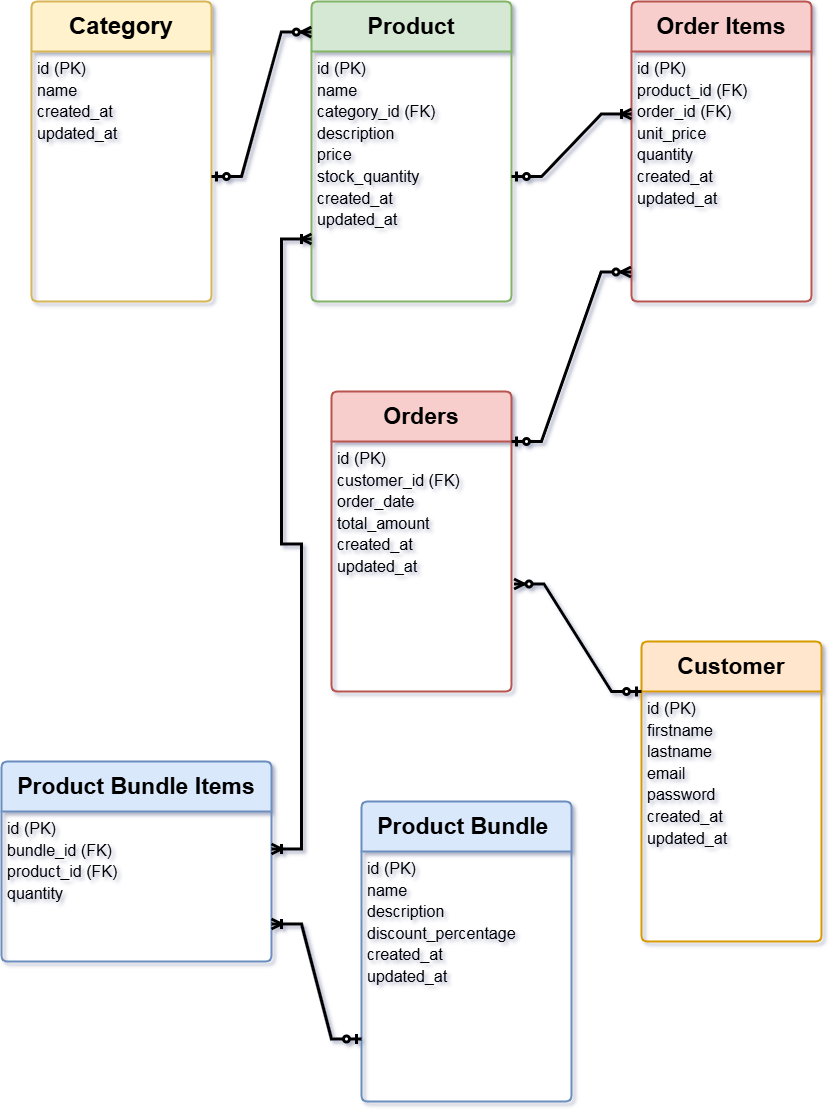

The diagram above was exported from draw.io. Its source (the exported page's mxGraphModel, read from the mxfile embedded in the PNG):
<mxGraphModel dx="1050" dy="530" grid="1" gridSize="10" guides="1" tooltips="1" connect="1" arrows="1" fold="1" page="1" pageScale="1" pageWidth="850" pageHeight="1100" math="0" shadow="0">
  <root>
    <mxCell id="0" />
    <mxCell id="1" parent="0" />
    <mxCell id="p7piNnVOLcM1tGiNbDFW-1" value="&lt;font style=&quot;font-size: 24px;&quot;&gt;Category&lt;/font&gt;" style="swimlane;childLayout=stackLayout;horizontal=1;startSize=50;horizontalStack=0;rounded=1;fontSize=14;fontStyle=1;strokeWidth=2;resizeParent=0;resizeLast=1;shadow=0;dashed=0;align=center;arcSize=4;whiteSpace=wrap;html=1;fillColor=#fff2cc;strokeColor=#d6b656;" parent="1" vertex="1">
      <mxGeometry x="40" y="40" width="180" height="300" as="geometry">
        <mxRectangle x="80" y="100" width="80" height="50" as="alternateBounds" />
      </mxGeometry>
    </mxCell>
    <mxCell id="p7piNnVOLcM1tGiNbDFW-2" value="&lt;font style=&quot;font-size: 16px;&quot;&gt;id (PK)&amp;nbsp;&lt;/font&gt;&lt;div&gt;&lt;span style=&quot;background-color: initial;&quot;&gt;&lt;font style=&quot;font-size: 16px;&quot;&gt;name&amp;nbsp;&lt;/font&gt;&lt;/span&gt;&lt;/div&gt;&lt;div&gt;&lt;font style=&quot;font-size: 16px;&quot;&gt;&lt;span style=&quot;background-color: initial;&quot;&gt;created_at &lt;/span&gt;&lt;span style=&quot;background-color: initial;&quot;&gt;&amp;nbsp;&lt;/span&gt;&lt;/font&gt;&lt;/div&gt;&lt;div&gt;&lt;span style=&quot;background-color: initial;&quot;&gt;&lt;font style=&quot;font-size: 16px;&quot;&gt;updated_at&lt;/font&gt;&lt;/span&gt;&lt;/div&gt;" style="align=left;strokeColor=none;fillColor=none;spacingLeft=4;fontSize=18;verticalAlign=top;resizable=0;rotatable=0;part=1;html=1;strokeWidth=2;" parent="p7piNnVOLcM1tGiNbDFW-1" vertex="1">
      <mxGeometry y="50" width="180" height="250" as="geometry" />
    </mxCell>
    <mxCell id="p7piNnVOLcM1tGiNbDFW-3" value="&lt;span&gt;Product&lt;/span&gt;" style="swimlane;childLayout=stackLayout;horizontal=1;startSize=50;horizontalStack=0;rounded=1;fontSize=23;fontStyle=1;strokeWidth=2;resizeParent=0;resizeLast=1;shadow=0;dashed=0;align=center;arcSize=4;whiteSpace=wrap;html=1;fillColor=#d5e8d4;strokeColor=#82b366;" parent="1" vertex="1">
      <mxGeometry x="320" y="40" width="200" height="300" as="geometry">
        <mxRectangle x="80" y="100" width="80" height="50" as="alternateBounds" />
      </mxGeometry>
    </mxCell>
    <mxCell id="p7piNnVOLcM1tGiNbDFW-6" value="&lt;font style=&quot;font-size: 16px;&quot;&gt;&lt;span style=&quot;&quot; class=&quot;hljs-comment&quot;&gt;id (PK) &lt;br&gt;&lt;/span&gt;name &amp;nbsp;&lt;br&gt;category_id (FK) &lt;br&gt;&lt;span style=&quot;&quot; class=&quot;hljs-comment&quot;&gt;description &lt;br&gt;&lt;/span&gt;&lt;span style=&quot;&quot; class=&quot;hljs-comment&quot;&gt;price &lt;br&gt;&lt;/span&gt;stock_quantity &lt;br&gt;created_at &amp;nbsp;&lt;br&gt;updated_at&amp;nbsp;&lt;/font&gt;" style="align=left;strokeColor=none;fillColor=none;spacingLeft=4;fontSize=18;verticalAlign=top;resizable=0;rotatable=0;part=1;html=1;strokeWidth=2;" parent="p7piNnVOLcM1tGiNbDFW-3" vertex="1">
      <mxGeometry y="50" width="200" height="250" as="geometry" />
    </mxCell>
    <mxCell id="p7piNnVOLcM1tGiNbDFW-5" value="" style="edgeStyle=entityRelationEdgeStyle;fontSize=12;html=1;endArrow=ERzeroToMany;startArrow=ERzeroToOne;rounded=0;exitX=1;exitY=0.5;exitDx=0;exitDy=0;entryX=-0.001;entryY=0.102;entryDx=0;entryDy=0;entryPerimeter=0;strokeWidth=3;" parent="1" source="p7piNnVOLcM1tGiNbDFW-2" target="p7piNnVOLcM1tGiNbDFW-3" edge="1">
      <mxGeometry width="100" height="100" relative="1" as="geometry">
        <mxPoint x="290" y="240" as="sourcePoint" />
        <mxPoint x="390" y="140" as="targetPoint" />
      </mxGeometry>
    </mxCell>
    <mxCell id="p7piNnVOLcM1tGiNbDFW-7" value="&lt;span class=&quot;hljs-keyword&quot;&gt;Order&lt;/span&gt; Items" style="swimlane;childLayout=stackLayout;horizontal=1;startSize=50;horizontalStack=0;rounded=1;fontSize=23;fontStyle=1;strokeWidth=2;resizeParent=0;resizeLast=1;shadow=0;dashed=0;align=center;arcSize=4;whiteSpace=wrap;html=1;fillColor=#f8cecc;strokeColor=#b85450;" parent="1" vertex="1">
      <mxGeometry x="640" y="40" width="180" height="300" as="geometry">
        <mxRectangle x="80" y="100" width="80" height="50" as="alternateBounds" />
      </mxGeometry>
    </mxCell>
    <mxCell id="p7piNnVOLcM1tGiNbDFW-8" value="&lt;font style=&quot;font-size: 16px;&quot;&gt;&lt;span style=&quot;&quot; class=&quot;hljs-comment&quot;&gt;id (PK) &lt;br&gt;&lt;/span&gt; product_id (FK) &amp;nbsp;&lt;br&gt;order_id (FK) &lt;br&gt;&lt;span style=&quot;&quot; class=&quot;hljs-comment&quot;&gt;unit_price &lt;br&gt;&lt;/span&gt;&lt;span style=&quot;&quot; class=&quot;hljs-comment&quot;&gt;quantity&lt;/span&gt;&lt;br&gt;created_at &amp;nbsp;&lt;br&gt;updated_at&amp;nbsp;&lt;/font&gt;" style="align=left;strokeColor=none;fillColor=none;spacingLeft=4;fontSize=18;verticalAlign=top;resizable=0;rotatable=0;part=1;html=1;strokeWidth=2;" parent="p7piNnVOLcM1tGiNbDFW-7" vertex="1">
      <mxGeometry y="50" width="180" height="250" as="geometry" />
    </mxCell>
    <mxCell id="p7piNnVOLcM1tGiNbDFW-18" value="&lt;span class=&quot;hljs-keyword&quot;&gt;Orders&lt;/span&gt;" style="swimlane;childLayout=stackLayout;horizontal=1;startSize=50;horizontalStack=0;rounded=1;fontSize=23;fontStyle=1;strokeWidth=2;resizeParent=0;resizeLast=1;shadow=0;dashed=0;align=center;arcSize=4;whiteSpace=wrap;html=1;fillColor=#f8cecc;strokeColor=#b85450;" parent="1" vertex="1">
      <mxGeometry x="340" y="430" width="180" height="300" as="geometry">
        <mxRectangle x="80" y="100" width="80" height="50" as="alternateBounds" />
      </mxGeometry>
    </mxCell>
    <mxCell id="p7piNnVOLcM1tGiNbDFW-19" value="&lt;font style=&quot;font-size: 16px;&quot;&gt;&lt;span style=&quot;&quot; class=&quot;hljs-comment&quot;&gt;id (PK) &lt;br&gt;&lt;/span&gt; customer_id (FK) &amp;nbsp;&lt;br&gt;order_date &lt;br&gt;&lt;span style=&quot;&quot; class=&quot;hljs-comment&quot;&gt;total_amount&lt;/span&gt;&lt;br&gt;created_at &amp;nbsp;&lt;br&gt;updated_at&amp;nbsp;&lt;/font&gt;" style="align=left;strokeColor=none;fillColor=none;spacingLeft=4;fontSize=18;verticalAlign=top;resizable=0;rotatable=0;part=1;html=1;strokeWidth=2;" parent="p7piNnVOLcM1tGiNbDFW-18" vertex="1">
      <mxGeometry y="50" width="180" height="250" as="geometry" />
    </mxCell>
    <mxCell id="p7piNnVOLcM1tGiNbDFW-22" value="Customer" style="swimlane;childLayout=stackLayout;horizontal=1;startSize=50;horizontalStack=0;rounded=1;fontSize=23;fontStyle=1;strokeWidth=2;resizeParent=0;resizeLast=1;shadow=0;dashed=0;align=center;arcSize=4;whiteSpace=wrap;html=1;fillColor=#ffe6cc;strokeColor=#d79b00;" parent="1" vertex="1">
      <mxGeometry x="650" y="680" width="180" height="300" as="geometry">
        <mxRectangle x="80" y="100" width="80" height="50" as="alternateBounds" />
      </mxGeometry>
    </mxCell>
    <mxCell id="p7piNnVOLcM1tGiNbDFW-23" value="&lt;font style=&quot;font-size: 16px;&quot;&gt;&lt;span style=&quot;&quot; class=&quot;hljs-comment&quot;&gt;id (PK) &lt;br&gt;&lt;/span&gt;firstname&amp;nbsp;&amp;nbsp;&lt;br&gt;lastname &lt;br&gt;&lt;span style=&quot;&quot; class=&quot;hljs-comment&quot;&gt;email &lt;br&gt;&lt;/span&gt;&lt;span style=&quot;&quot; class=&quot;hljs-comment&quot;&gt;password&lt;/span&gt;&lt;br&gt;created_at &amp;nbsp;&lt;br&gt;updated_at&amp;nbsp;&lt;/font&gt;" style="align=left;strokeColor=none;fillColor=none;spacingLeft=4;fontSize=18;verticalAlign=top;resizable=0;rotatable=0;part=1;html=1;strokeWidth=2;" parent="p7piNnVOLcM1tGiNbDFW-22" vertex="1">
      <mxGeometry y="50" width="180" height="250" as="geometry" />
    </mxCell>
    <mxCell id="p7piNnVOLcM1tGiNbDFW-24" value=" Product Bundle Items" style="swimlane;childLayout=stackLayout;horizontal=1;startSize=50;horizontalStack=0;rounded=1;fontSize=23;fontStyle=1;strokeWidth=2;resizeParent=0;resizeLast=1;shadow=0;dashed=0;align=center;arcSize=4;whiteSpace=wrap;html=1;fillColor=#dae8fc;strokeColor=#6c8ebf;" parent="1" vertex="1">
      <mxGeometry x="10" y="800" width="270" height="200" as="geometry">
        <mxRectangle x="80" y="100" width="80" height="50" as="alternateBounds" />
      </mxGeometry>
    </mxCell>
    <mxCell id="p7piNnVOLcM1tGiNbDFW-25" value="&lt;font style=&quot;font-size: 16px;&quot;&gt;&lt;span style=&quot;&quot; class=&quot;hljs-comment&quot;&gt;id (PK) &lt;br&gt;&lt;/span&gt;bundle_id (FK)&amp;nbsp;&amp;nbsp;&lt;br&gt;product_id (FK) &lt;br&gt;&lt;span style=&quot;&quot; class=&quot;hljs-comment&quot;&gt;quantity&lt;/span&gt;&lt;br&gt;&lt;br&gt;&lt;/font&gt;" style="align=left;strokeColor=none;fillColor=none;spacingLeft=4;fontSize=18;verticalAlign=top;resizable=0;rotatable=0;part=1;html=1;strokeWidth=2;" parent="p7piNnVOLcM1tGiNbDFW-24" vertex="1">
      <mxGeometry y="50" width="270" height="150" as="geometry" />
    </mxCell>
    <mxCell id="p7piNnVOLcM1tGiNbDFW-26" value=" Product Bundle&amp;nbsp;" style="swimlane;childLayout=stackLayout;horizontal=1;startSize=50;horizontalStack=0;rounded=1;fontSize=23;fontStyle=1;strokeWidth=2;resizeParent=0;resizeLast=1;shadow=0;dashed=0;align=center;arcSize=4;whiteSpace=wrap;html=1;fillColor=#dae8fc;strokeColor=#6c8ebf;" parent="1" vertex="1">
      <mxGeometry x="370" y="840" width="210" height="300" as="geometry">
        <mxRectangle x="80" y="100" width="80" height="50" as="alternateBounds" />
      </mxGeometry>
    </mxCell>
    <mxCell id="p7piNnVOLcM1tGiNbDFW-27" value="&lt;font style=&quot;font-size: 16px;&quot;&gt;&lt;span style=&quot;&quot; class=&quot;hljs-comment&quot;&gt;id (PK) &lt;br&gt;&lt;/span&gt;name&amp;nbsp;&amp;nbsp;&lt;br&gt;description  &lt;br&gt;&lt;span style=&quot;&quot; class=&quot;hljs-comment&quot;&gt;discount_percentage&lt;/span&gt;&lt;br&gt;created_at &amp;nbsp;&lt;br&gt;updated_at&amp;nbsp;&lt;/font&gt;" style="align=left;strokeColor=none;fillColor=none;spacingLeft=4;fontSize=18;verticalAlign=top;resizable=0;rotatable=0;part=1;html=1;strokeWidth=2;" parent="p7piNnVOLcM1tGiNbDFW-26" vertex="1">
      <mxGeometry y="50" width="210" height="250" as="geometry" />
    </mxCell>
    <mxCell id="p7piNnVOLcM1tGiNbDFW-29" value="" style="edgeStyle=entityRelationEdgeStyle;fontSize=12;html=1;endArrow=ERzeroToMany;startArrow=ERzeroToOne;rounded=0;exitX=1;exitY=0;exitDx=0;exitDy=0;entryX=-0.003;entryY=0.882;entryDx=0;entryDy=0;entryPerimeter=0;strokeWidth=3;" parent="1" source="p7piNnVOLcM1tGiNbDFW-19" target="p7piNnVOLcM1tGiNbDFW-8" edge="1">
      <mxGeometry width="100" height="100" relative="1" as="geometry">
        <mxPoint x="520.0000000000001" y="454" as="sourcePoint" />
        <mxPoint x="640.0000000000001" y="310" as="targetPoint" />
      </mxGeometry>
    </mxCell>
    <mxCell id="p7piNnVOLcM1tGiNbDFW-32" value="" style="edgeStyle=entityRelationEdgeStyle;fontSize=12;html=1;endArrow=ERoneToMany;startArrow=ERzeroToOne;rounded=0;entryX=0;entryY=0.25;entryDx=0;entryDy=0;exitX=1;exitY=0.5;exitDx=0;exitDy=0;strokeWidth=3;" parent="1" source="p7piNnVOLcM1tGiNbDFW-6" target="p7piNnVOLcM1tGiNbDFW-8" edge="1">
      <mxGeometry width="100" height="100" relative="1" as="geometry">
        <mxPoint x="524.1399999999999" y="246.5" as="sourcePoint" />
        <mxPoint x="640" y="100" as="targetPoint" />
      </mxGeometry>
    </mxCell>
    <mxCell id="p7piNnVOLcM1tGiNbDFW-34" value="" style="edgeStyle=entityRelationEdgeStyle;fontSize=12;html=1;endArrow=ERzeroToMany;startArrow=ERzeroToOne;rounded=0;entryX=1.014;entryY=0.57;entryDx=0;entryDy=0;entryPerimeter=0;exitX=0;exitY=0;exitDx=0;exitDy=0;strokeWidth=3;" parent="1" source="p7piNnVOLcM1tGiNbDFW-23" target="p7piNnVOLcM1tGiNbDFW-19" edge="1">
      <mxGeometry width="100" height="100" relative="1" as="geometry">
        <mxPoint x="610" y="770" as="sourcePoint" />
        <mxPoint x="710" y="670" as="targetPoint" />
        <Array as="points">
          <mxPoint x="820" y="660" />
          <mxPoint x="523" y="630" />
        </Array>
      </mxGeometry>
    </mxCell>
    <mxCell id="p7piNnVOLcM1tGiNbDFW-35" value="" style="edgeStyle=entityRelationEdgeStyle;fontSize=12;html=1;endArrow=ERoneToMany;startArrow=ERoneToMany;rounded=0;entryX=0;entryY=0.75;entryDx=0;entryDy=0;exitX=1;exitY=0.25;exitDx=0;exitDy=0;strokeWidth=3;" parent="1" source="p7piNnVOLcM1tGiNbDFW-25" target="p7piNnVOLcM1tGiNbDFW-6" edge="1">
      <mxGeometry width="100" height="100" relative="1" as="geometry">
        <mxPoint x="130" y="468.4000244140625" as="sourcePoint" />
        <mxPoint x="80" y="790" as="targetPoint" />
      </mxGeometry>
    </mxCell>
    <mxCell id="p7piNnVOLcM1tGiNbDFW-36" value="" style="edgeStyle=entityRelationEdgeStyle;fontSize=12;html=1;endArrow=ERoneToMany;startArrow=ERzeroToOne;rounded=0;entryX=1;entryY=0.75;entryDx=0;entryDy=0;exitX=0;exitY=0.75;exitDx=0;exitDy=0;strokeWidth=3;" parent="1" source="p7piNnVOLcM1tGiNbDFW-27" target="p7piNnVOLcM1tGiNbDFW-25" edge="1">
      <mxGeometry width="100" height="100" relative="1" as="geometry">
        <mxPoint x="410" y="940" as="sourcePoint" />
        <mxPoint x="510" y="840" as="targetPoint" />
      </mxGeometry>
    </mxCell>
  </root>
</mxGraphModel>